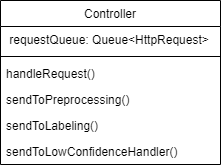

The diagram above was exported from draw.io. Its source (the exported page's mxGraphModel, read from the mxfile embedded in the PNG):
<mxGraphModel dx="1038" dy="499" grid="1" gridSize="10" guides="1" tooltips="1" connect="1" arrows="1" fold="1" page="1" pageScale="1" pageWidth="827" pageHeight="1169" math="0" shadow="0">
  <root>
    <mxCell id="0" />
    <mxCell id="1" parent="0" />
    <mxCell id="VI7jVD-kq4lp5wqTjpdz-31" value="Controller" style="swimlane;fontStyle=0;childLayout=stackLayout;horizontal=1;startSize=26;fillColor=none;horizontalStack=0;resizeParent=1;resizeParentMax=0;resizeLast=0;collapsible=1;marginBottom=0;" parent="1" vertex="1">
      <mxGeometry x="220" y="60" width="220" height="164" as="geometry" />
    </mxCell>
    <mxCell id="VI7jVD-kq4lp5wqTjpdz-32" value=" requestQueue: Queue&lt;HttpRequest&gt;" style="text;strokeColor=none;fillColor=none;align=left;verticalAlign=top;spacingLeft=4;spacingRight=4;overflow=hidden;rotatable=0;points=[[0,0.5],[1,0.5]];portConstraint=eastwest;" parent="VI7jVD-kq4lp5wqTjpdz-31" vertex="1">
      <mxGeometry y="26" width="220" height="26" as="geometry" />
    </mxCell>
    <mxCell id="VI7jVD-kq4lp5wqTjpdz-36" value="" style="line;strokeWidth=1;fillColor=none;align=left;verticalAlign=middle;spacingTop=-1;spacingLeft=3;spacingRight=3;rotatable=0;labelPosition=right;points=[];portConstraint=eastwest;" parent="VI7jVD-kq4lp5wqTjpdz-31" vertex="1">
      <mxGeometry y="52" width="220" height="8" as="geometry" />
    </mxCell>
    <mxCell id="VI7jVD-kq4lp5wqTjpdz-33" value="handleRequest()" style="text;strokeColor=none;fillColor=none;align=left;verticalAlign=top;spacingLeft=4;spacingRight=4;overflow=hidden;rotatable=0;points=[[0,0.5],[1,0.5]];portConstraint=eastwest;" parent="VI7jVD-kq4lp5wqTjpdz-31" vertex="1">
      <mxGeometry y="60" width="220" height="26" as="geometry" />
    </mxCell>
    <mxCell id="s6q3blQEgaXHt69MfWND-3" value="sendToPreprocessing()" style="text;strokeColor=none;fillColor=none;align=left;verticalAlign=top;spacingLeft=4;spacingRight=4;overflow=hidden;rotatable=0;points=[[0,0.5],[1,0.5]];portConstraint=eastwest;" vertex="1" parent="VI7jVD-kq4lp5wqTjpdz-31">
      <mxGeometry y="86" width="220" height="26" as="geometry" />
    </mxCell>
    <mxCell id="s6q3blQEgaXHt69MfWND-2" value="sendToLabeling()" style="text;strokeColor=none;fillColor=none;align=left;verticalAlign=top;spacingLeft=4;spacingRight=4;overflow=hidden;rotatable=0;points=[[0,0.5],[1,0.5]];portConstraint=eastwest;" vertex="1" parent="VI7jVD-kq4lp5wqTjpdz-31">
      <mxGeometry y="112" width="220" height="26" as="geometry" />
    </mxCell>
    <mxCell id="s6q3blQEgaXHt69MfWND-1" value="sendToLowConfidenceHandler()" style="text;strokeColor=none;fillColor=none;align=left;verticalAlign=top;spacingLeft=4;spacingRight=4;overflow=hidden;rotatable=0;points=[[0,0.5],[1,0.5]];portConstraint=eastwest;" vertex="1" parent="VI7jVD-kq4lp5wqTjpdz-31">
      <mxGeometry y="138" width="220" height="26" as="geometry" />
    </mxCell>
  </root>
</mxGraphModel>